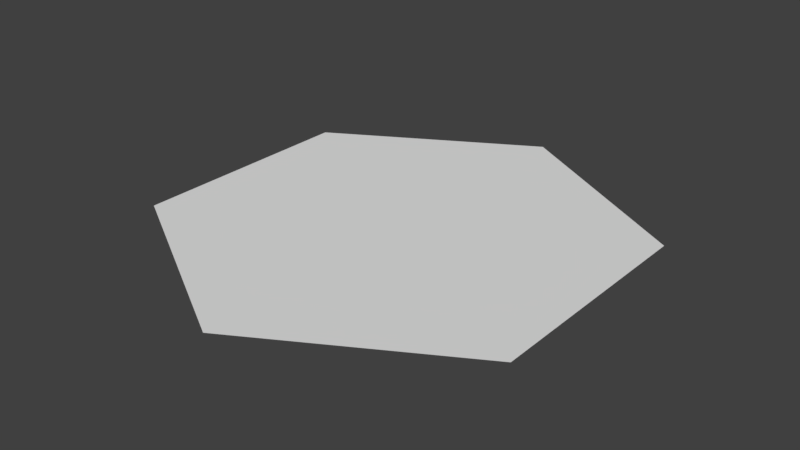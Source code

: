 # Source: TileBase.blend  (saved by Blender 2.78.0; exported with 4.5.12 LTS)
import bpy
from mathutils import Matrix  # noqa: F401  (used for matrix-valued properties, if any)

bpy.ops.wm.read_factory_settings(use_empty=True)
scene = bpy.context.scene
scene.name = 'Scene'

# ---- collections
col_collection_1 = bpy.data.collections.new('Collection 1'); scene.collection.children.link(col_collection_1)

# ---- world
world_world = bpy.data.worlds.new('World'); scene.world = world_world
world_world.color = (0.05088, 0.05088, 0.05088)
world_world.use_sun_shadow = False
world_world.sun_shadow_jitter_overblur = 0.0
world_world.cycles.sampling_method = 'MANUAL'

# ---- meshes
me_circle = bpy.data.meshes.new('Circle')
me_circle.from_pydata([(0.0, 1.155, 0.0), (-1.0, 0.5775, 0.0), (-1.0, -0.5775, 0.0), (1.01e-07, -1.155, 0.0), (1.0, -0.5775, 0.0), (1.0, 0.5775, 0.0)], [], [(1, 2, 3, 4, 5, 0)])
me_circle.use_remesh_preserve_volume = False
me_circle.use_remesh_preserve_attributes = False
me_circle.use_mirror_vertex_groups = False
me_circle.update()

# ---- objects
ob_circle = bpy.data.objects.new('Circle', me_circle)

# ---- transforms, parenting, visibility, modifiers, constraints
ob_circle.location = (0.0, 0.0, 0.0)
ob_circle.hide_select = True
ob_circle.lineart.crease_threshold = 0.0

# ---- collection membership
col_collection_1.objects.link(ob_circle)

# ---- scene / render settings (as saved in the file)
scene.frame_start = 1; scene.frame_end = 250; scene.frame_set(1)
scene.render.engine = 'BLENDER_EEVEE_NEXT'
scene.render.resolution_percentage = 50
scene.render.dither_intensity = 0.0
scene.cycles.use_denoising = False
scene.cycles.samples = 128
scene.cycles.sampling_pattern = 'TABULATED_SOBOL'
scene.cycles.light_sampling_threshold = 0.0
scene.cycles.use_adaptive_sampling = False
scene.cycles.use_light_tree = False
scene.cycles.blur_glossy = 0.0
scene.cycles.sample_clamp_indirect = 0.0
scene.view_settings.view_transform = 'Standard'
bpy.context.view_layer.update()

# ---- added for rendering (the .blend has no active camera and no usable light): camera, sun
cam_auto = bpy.data.cameras.new('AutoCamera')
cam_auto.lens = 50.0
cam_auto.sensor_width = 36.0
cam_auto.clip_end = 1000.0
ob_auto_camera = bpy.data.objects.new('AutoCamera', cam_auto)
scene.collection.objects.link(ob_auto_camera)
ob_auto_camera.location = (2.82734, -3.39281, 2.26187)
ob_auto_camera.rotation_euler = (1.09748, -7.21219e-08, 0.694738)
scene.camera = ob_auto_camera
light_auto_sun = bpy.data.lights.new('AutoSun', 'SUN')
light_auto_sun.energy = 3.0
light_auto_sun.angle = 0.0523599
ob_auto_sun = bpy.data.objects.new('AutoSun', light_auto_sun)
scene.collection.objects.link(ob_auto_sun)
ob_auto_sun.rotation_euler = (0.872665, 0.174533, 0.523599)
bpy.context.view_layer.update()
